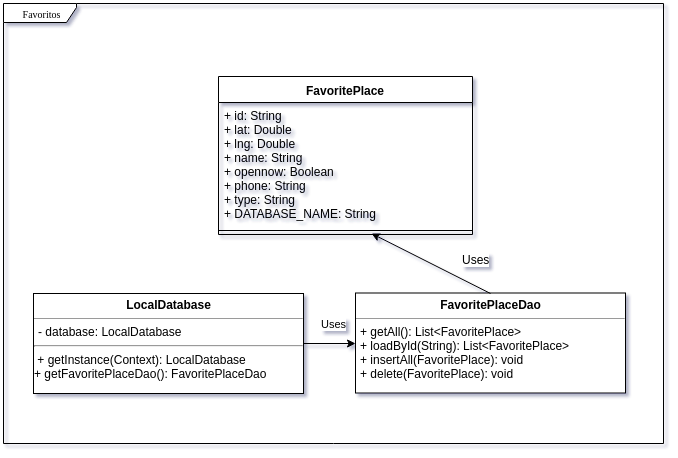

The diagram above was exported from draw.io. Its source (the exported page's mxGraphModel, read from the mxfile embedded in the PNG):
<mxGraphModel dx="-1223" dy="1827" grid="1" gridSize="10" guides="1" tooltips="1" connect="1" arrows="1" fold="1" page="1" pageScale="1" pageWidth="850" pageHeight="1100" background="#ffffff" math="0" shadow="1">
  <root>
    <mxCell id="0" />
    <mxCell id="1" parent="0" />
    <mxCell id="2" value="Favoritos" style="shape=umlFrame;whiteSpace=wrap;html=1;rounded=0;shadow=0;comic=0;labelBackgroundColor=none;strokeWidth=1;fontFamily=Verdana;fontSize=10;align=center;width=73;height=19;" vertex="1" parent="1">
      <mxGeometry x="5560" y="1250" width="660" height="440" as="geometry" />
    </mxCell>
    <mxCell id="3" value="FavoritePlace" style="swimlane;fontStyle=1;align=center;verticalAlign=top;childLayout=stackLayout;horizontal=1;startSize=26;horizontalStack=0;resizeParent=1;resizeParentMax=0;resizeLast=0;collapsible=1;marginBottom=0;" vertex="1" parent="1">
      <mxGeometry x="5775" y="1323" width="254" height="158" as="geometry" />
    </mxCell>
    <mxCell id="4" value="+ id: String&#10;+ lat: Double&#10;+ lng: Double&#10;+ name: String&#10;+ opennow: Boolean&#10;+ phone: String&#10;+ type: String&#10;+ DATABASE_NAME: String" style="text;strokeColor=none;fillColor=none;align=left;verticalAlign=top;spacingLeft=4;spacingRight=4;overflow=hidden;rotatable=0;points=[[0,0.5],[1,0.5]];portConstraint=eastwest;" vertex="1" parent="3">
      <mxGeometry y="26" width="254" height="124" as="geometry" />
    </mxCell>
    <mxCell id="5" value="" style="line;strokeWidth=1;fillColor=none;align=left;verticalAlign=middle;spacingTop=-1;spacingLeft=3;spacingRight=3;rotatable=0;labelPosition=right;points=[];portConstraint=eastwest;" vertex="1" parent="3">
      <mxGeometry y="150" width="254" height="8" as="geometry" />
    </mxCell>
    <mxCell id="6" value="&lt;p style=&quot;margin: 0px ; margin-top: 4px ; text-align: center&quot;&gt;&lt;b&gt;LocalDatabase&lt;/b&gt;&lt;/p&gt;&lt;hr size=&quot;1&quot;&gt;&lt;p style=&quot;margin: 0px ; margin-left: 4px&quot;&gt;- database: LocalDatabase&lt;br&gt;&lt;/p&gt;&lt;hr id=&quot;null&quot;&gt;&amp;nbsp;+ getInstance(Context&lt;span&gt;): LocalDatabase&lt;br&gt;&lt;/span&gt;&lt;span&gt;+ getFavoritePlaceDao(): FavoritePlaceDao&lt;br&gt;&lt;/span&gt;&lt;span&gt;&lt;br&gt;&lt;/span&gt;" style="verticalAlign=top;align=left;overflow=fill;fontSize=12;fontFamily=Helvetica;html=1;rounded=0;shadow=0;comic=0;labelBackgroundColor=none;strokeColor=#000000;strokeWidth=1;fillColor=#ffffff;fontColor=#000000;" vertex="1" parent="1">
      <mxGeometry x="5590" y="1540" width="270" height="100" as="geometry" />
    </mxCell>
    <mxCell id="7" value="&lt;p style=&quot;margin: 0px ; margin-top: 4px ; text-align: center&quot;&gt;&lt;b&gt;FavoritePlaceDao&lt;/b&gt;&lt;/p&gt;&lt;hr size=&quot;1&quot;&gt;&lt;p style=&quot;margin: 0px ; margin-left: 4px&quot;&gt;+ getAll(): List&amp;lt;FavoritePlace&amp;gt;&lt;br&gt;&lt;/p&gt;&lt;p style=&quot;margin: 0px ; margin-left: 4px&quot;&gt;+ loadById(String): List&amp;lt;FavoritePlace&amp;gt;&lt;/p&gt;&lt;p style=&quot;margin: 0px ; margin-left: 4px&quot;&gt;+ insertAll(FavoritePlace): void&lt;/p&gt;&lt;p style=&quot;margin: 0px ; margin-left: 4px&quot;&gt;+ delete(FavoritePlace): void&lt;/p&gt;&lt;span&gt;&lt;br&gt;&lt;/span&gt;" style="verticalAlign=top;align=left;overflow=fill;fontSize=12;fontFamily=Helvetica;html=1;rounded=0;shadow=0;comic=0;labelBackgroundColor=none;strokeColor=#000000;strokeWidth=1;fillColor=#ffffff;fontColor=#000000;" vertex="1" parent="1">
      <mxGeometry x="5912" y="1539.5" width="270" height="100" as="geometry" />
    </mxCell>
    <mxCell id="8" value="Uses" style="endArrow=classic;html=1;exitX=1;exitY=0.5;exitDx=0;exitDy=0;entryX=0;entryY=0.5;entryDx=0;entryDy=0;" edge="1" source="6" target="7" parent="1">
      <mxGeometry x="0.1538" y="20" width="50" height="50" relative="1" as="geometry">
        <mxPoint x="6055" y="1482" as="sourcePoint" />
        <mxPoint x="6057" y="1550" as="targetPoint" />
        <mxPoint as="offset" />
      </mxGeometry>
    </mxCell>
    <mxCell id="9" value="" style="endArrow=classic;html=1;exitX=0.5;exitY=0;exitDx=0;exitDy=0;entryX=0.602;entryY=0.875;entryDx=0;entryDy=0;entryPerimeter=0;" edge="1" source="7" target="5" parent="1">
      <mxGeometry width="50" height="50" relative="1" as="geometry">
        <mxPoint x="6102" y="1448" as="sourcePoint" />
        <mxPoint x="6152" y="1398" as="targetPoint" />
      </mxGeometry>
    </mxCell>
    <mxCell id="10" value="Uses" style="text;html=1;resizable=0;points=[];align=center;verticalAlign=middle;labelBackgroundColor=#ffffff;" vertex="1" connectable="0" parent="9">
      <mxGeometry x="-0.2003" y="-3" relative="1" as="geometry">
        <mxPoint x="31" y="-7.5" as="offset" />
      </mxGeometry>
    </mxCell>
  </root>
</mxGraphModel>